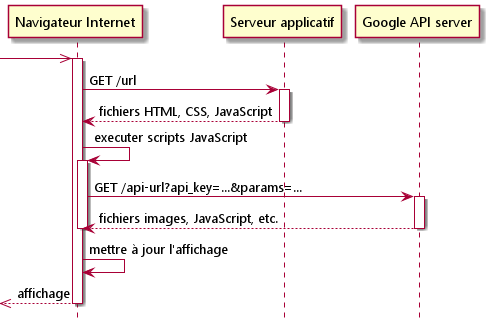

The diagram above was rendered by PlantUML. Its source (embedded in the PNG):
@startuml client_api_seq
skinparam DefaultFontName "Segoe UI"
hide footbox

participant browser as "Navigateur Internet"
participant app_server as "Serveur applicatif"
participant api_server as "Google API server"

[->> browser
activate browser
browser -> app_server : GET /url
activate app_server
app_server --> browser : fichiers HTML, CSS, JavaScript
deactivate app_server
browser -> browser : executer scripts JavaScript
activate browser
browser -> api_server : GET /api-url?api_key=...&params=...
activate api_server
api_server --> browser : fichiers images, JavaScript, etc.
deactivate api_server
deactivate browser
browser -> browser : mettre à jour l'affichage
[<<--browser : affichage
deactivate browser
@enduml